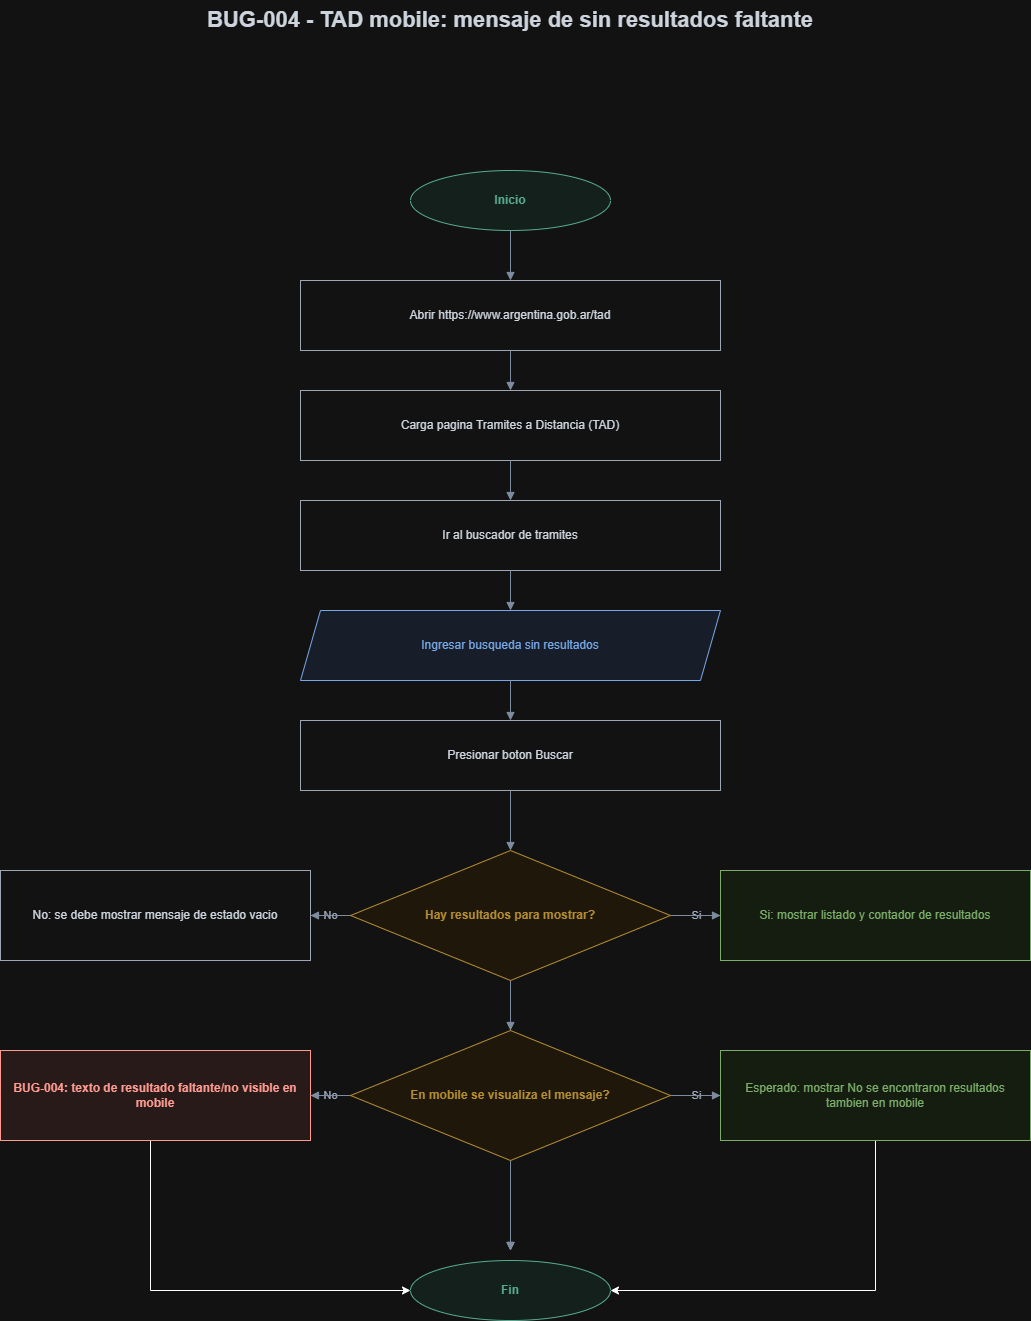

The diagram above was exported from draw.io. Its source (the exported page's mxGraphModel, read from the mxfile embedded in the PNG):
<mxGraphModel dx="1552" dy="958" grid="1" gridSize="10" guides="1" tooltips="1" connect="1" arrows="1" fold="1" page="1" pageScale="1" pageWidth="1200" pageHeight="1400" math="0" shadow="0">
  <root>
    <mxCell id="0" />
    <mxCell id="1" parent="0" />
    <mxCell id="t" parent="1" style="text;html=1;strokeColor=none;fillColor=none;align=center;verticalAlign=middle;whiteSpace=wrap;rounded=0;fontSize=22;fontStyle=1;fontColor=#18202a;" value="BUG-004 - TAD mobile: mensaje de sin resultados faltante" vertex="1">
      <mxGeometry height="40" width="960" x="120" y="30" as="geometry" />
    </mxCell>
    <mxCell id="s" parent="1" style="ellipse;whiteSpace=wrap;html=1;strokeColor=#167a5b;fillColor=#e8f5f0;fontColor=#167a5b;fontStyle=1;" value="Inicio" vertex="1">
      <mxGeometry height="60" width="200" x="500" y="200" as="geometry" />
    </mxCell>
    <mxCell id="p1" parent="1" style="rounded=0;whiteSpace=wrap;html=1;strokeColor=#4b5563;fillColor=#ffffff;fontColor=#18202a;spacing=10;" value="Abrir https://www.argentina.gob.ar/tad" vertex="1">
      <mxGeometry height="70" width="420" x="390" y="310" as="geometry" />
    </mxCell>
    <mxCell id="p2" parent="1" style="rounded=0;whiteSpace=wrap;html=1;strokeColor=#4b5563;fillColor=#ffffff;fontColor=#18202a;spacing=10;" value="Carga pagina Tramites a Distancia (TAD)" vertex="1">
      <mxGeometry height="70" width="420" x="390" y="420" as="geometry" />
    </mxCell>
    <mxCell id="p3" parent="1" style="rounded=0;whiteSpace=wrap;html=1;strokeColor=#4b5563;fillColor=#ffffff;fontColor=#18202a;spacing=10;" value="Ir al buscador de tramites" vertex="1">
      <mxGeometry height="70" width="420" x="390" y="530" as="geometry" />
    </mxCell>
    <mxCell id="d1" parent="1" style="shape=parallelogram;perimeter=parallelogramPerimeter;whiteSpace=wrap;html=1;fixedSize=1;strokeColor=#245ea8;fillColor=#eaf2ff;fontColor=#245ea8;spacing=10;" value="Ingresar busqueda sin resultados" vertex="1">
      <mxGeometry height="70" width="420" x="390" y="640" as="geometry" />
    </mxCell>
    <mxCell id="p4" parent="1" style="rounded=0;whiteSpace=wrap;html=1;strokeColor=#4b5563;fillColor=#ffffff;fontColor=#18202a;spacing=10;" value="Presionar boton Buscar" vertex="1">
      <mxGeometry height="70" width="420" x="390" y="750" as="geometry" />
    </mxCell>
    <mxCell id="ok1" parent="1" style="rounded=0;whiteSpace=wrap;html=1;strokeColor=#356f1f;fillColor=#eef8ea;fontColor=#356f1f;spacing=10;" value="Si: mostrar listado y contador de resultados" vertex="1">
      <mxGeometry height="90" width="310" x="810" y="900" as="geometry" />
    </mxCell>
    <mxCell id="p5" parent="1" style="rounded=0;whiteSpace=wrap;html=1;strokeColor=#4b5563;fillColor=#ffffff;fontColor=#18202a;spacing=10;" value="No: se debe mostrar mensaje de estado vacio" vertex="1">
      <mxGeometry height="90" width="310" x="90" y="900" as="geometry" />
    </mxCell>
    <mxCell id="rCWqFMwTDwORH8Nqg-3v-2" edge="1" parent="1" source="b" style="edgeStyle=orthogonalEdgeStyle;rounded=0;orthogonalLoop=1;jettySize=auto;html=1;entryX=0;entryY=0.5;entryDx=0;entryDy=0;" target="e">
      <mxGeometry relative="1" as="geometry">
        <Array as="points">
          <mxPoint x="240" y="1320" />
        </Array>
      </mxGeometry>
    </mxCell>
    <mxCell id="b" parent="1" style="rounded=0;whiteSpace=wrap;html=1;strokeColor=#b42318;fillColor=#fff0ee;fontColor=#b42318;fontStyle=1;spacing=10;" value="BUG-004: texto de resultado faltante/no visible en mobile" vertex="1">
      <mxGeometry height="90" width="310" x="90" y="1080" as="geometry" />
    </mxCell>
    <mxCell id="rCWqFMwTDwORH8Nqg-3v-1" edge="1" parent="1" source="ok2" style="edgeStyle=orthogonalEdgeStyle;rounded=0;orthogonalLoop=1;jettySize=auto;html=1;entryX=1;entryY=0.5;entryDx=0;entryDy=0;" target="e">
      <mxGeometry relative="1" as="geometry">
        <Array as="points">
          <mxPoint x="965" y="1320" />
        </Array>
      </mxGeometry>
    </mxCell>
    <mxCell id="ok2" parent="1" style="rounded=0;whiteSpace=wrap;html=1;strokeColor=#356f1f;fillColor=#eef8ea;fontColor=#356f1f;spacing=10;" value="Esperado: mostrar No se encontraron resultados tambien en mobile" vertex="1">
      <mxGeometry height="90" width="310" x="810" y="1080" as="geometry" />
    </mxCell>
    <mxCell id="e" parent="1" style="ellipse;whiteSpace=wrap;html=1;strokeColor=#167a5b;fillColor=#e8f5f0;fontColor=#167a5b;fontStyle=1;" value="Fin" vertex="1">
      <mxGeometry height="60" width="200" x="500" y="1290" as="geometry" />
    </mxCell>
    <mxCell id="e1" edge="1" parent="1" source="s" style="edgeStyle=orthogonalEdgeStyle;rounded=0;orthogonalLoop=1;jettySize=auto;html=1;endArrow=block;strokeColor=#64748b;fontColor=#475569;" target="p1" value="">
      <mxGeometry relative="1" as="geometry" />
    </mxCell>
    <mxCell id="e2" edge="1" parent="1" source="p1" style="edgeStyle=orthogonalEdgeStyle;rounded=0;orthogonalLoop=1;jettySize=auto;html=1;endArrow=block;strokeColor=#64748b;fontColor=#475569;" target="p2" value="">
      <mxGeometry relative="1" as="geometry" />
    </mxCell>
    <mxCell id="e3" edge="1" parent="1" source="p2" style="edgeStyle=orthogonalEdgeStyle;rounded=0;orthogonalLoop=1;jettySize=auto;html=1;endArrow=block;strokeColor=#64748b;fontColor=#475569;" target="p3" value="">
      <mxGeometry relative="1" as="geometry" />
    </mxCell>
    <mxCell id="e4" edge="1" parent="1" source="p3" style="edgeStyle=orthogonalEdgeStyle;rounded=0;orthogonalLoop=1;jettySize=auto;html=1;endArrow=block;strokeColor=#64748b;fontColor=#475569;" target="d1" value="">
      <mxGeometry relative="1" as="geometry" />
    </mxCell>
    <mxCell id="e5" edge="1" parent="1" source="d1" style="edgeStyle=orthogonalEdgeStyle;rounded=0;orthogonalLoop=1;jettySize=auto;html=1;endArrow=block;strokeColor=#64748b;fontColor=#475569;" target="p4" value="">
      <mxGeometry relative="1" as="geometry" />
    </mxCell>
    <mxCell id="e6" edge="1" parent="1" source="p4" style="edgeStyle=orthogonalEdgeStyle;rounded=0;orthogonalLoop=1;jettySize=auto;html=1;endArrow=block;strokeColor=#64748b;fontColor=#475569;" target="q1" value="">
      <mxGeometry relative="1" as="geometry" />
    </mxCell>
    <mxCell id="e7" edge="1" parent="1" source="q1" style="edgeStyle=orthogonalEdgeStyle;rounded=0;orthogonalLoop=1;jettySize=auto;html=1;endArrow=block;strokeColor=#64748b;fontColor=#475569;" target="ok1" value="Si">
      <mxGeometry relative="1" as="geometry" />
    </mxCell>
    <mxCell id="e8" edge="1" parent="1" source="q1" style="edgeStyle=orthogonalEdgeStyle;rounded=0;orthogonalLoop=1;jettySize=auto;html=1;endArrow=block;strokeColor=#64748b;fontColor=#475569;" target="p5" value="No">
      <mxGeometry relative="1" as="geometry" />
    </mxCell>
    <mxCell id="e9" edge="1" parent="1" source="p5" style="edgeStyle=orthogonalEdgeStyle;rounded=0;orthogonalLoop=1;jettySize=auto;html=1;endArrow=block;strokeColor=#64748b;fontColor=#475569;" target="q2" value="">
      <mxGeometry relative="1" as="geometry" />
    </mxCell>
    <mxCell id="e10" edge="1" parent="1" source="q2" style="edgeStyle=orthogonalEdgeStyle;rounded=0;orthogonalLoop=1;jettySize=auto;html=1;endArrow=block;strokeColor=#64748b;fontColor=#475569;" target="b" value="No">
      <mxGeometry relative="1" as="geometry" />
    </mxCell>
    <mxCell id="e11" edge="1" parent="1" source="q2" style="edgeStyle=orthogonalEdgeStyle;rounded=0;orthogonalLoop=1;jettySize=auto;html=1;endArrow=block;strokeColor=#64748b;fontColor=#475569;" target="ok2" value="Si">
      <mxGeometry relative="1" as="geometry" />
    </mxCell>
    <mxCell id="e12" edge="1" parent="1" source="ok1" style="edgeStyle=orthogonalEdgeStyle;rounded=0;orthogonalLoop=1;jettySize=auto;html=1;endArrow=block;strokeColor=#64748b;fontColor=#475569;" value="">
      <mxGeometry relative="1" as="geometry">
        <mxPoint x="600" y="1280" as="targetPoint" />
      </mxGeometry>
    </mxCell>
    <mxCell id="e13" edge="1" parent="1" source="b" style="edgeStyle=orthogonalEdgeStyle;rounded=0;orthogonalLoop=1;jettySize=auto;html=1;endArrow=block;strokeColor=#64748b;fontColor=#475569;" value="">
      <mxGeometry relative="1" as="geometry">
        <mxPoint x="600" y="1280" as="targetPoint" />
      </mxGeometry>
    </mxCell>
    <mxCell id="e14" edge="1" parent="1" source="ok2" style="edgeStyle=orthogonalEdgeStyle;rounded=0;orthogonalLoop=1;jettySize=auto;html=1;endArrow=block;strokeColor=#64748b;fontColor=#475569;" value="">
      <mxGeometry relative="1" as="geometry">
        <mxPoint x="600" y="1280" as="targetPoint" />
      </mxGeometry>
    </mxCell>
    <mxCell id="q2" parent="1" style="rhombus;whiteSpace=wrap;html=1;strokeColor=#996b00;fillColor=#fff7e6;fontColor=#996b00;fontStyle=1;spacing=10;" value="En mobile se visualiza el mensaje?" vertex="1">
      <mxGeometry height="130" width="320" x="440" y="1060" as="geometry" />
    </mxCell>
    <mxCell id="q1" parent="1" style="rhombus;whiteSpace=wrap;html=1;strokeColor=#996b00;fillColor=#fff7e6;fontColor=#996b00;fontStyle=1;spacing=10;" value="Hay resultados para mostrar?" vertex="1">
      <mxGeometry height="130" width="320" x="440" y="880" as="geometry" />
    </mxCell>
  </root>
</mxGraphModel>